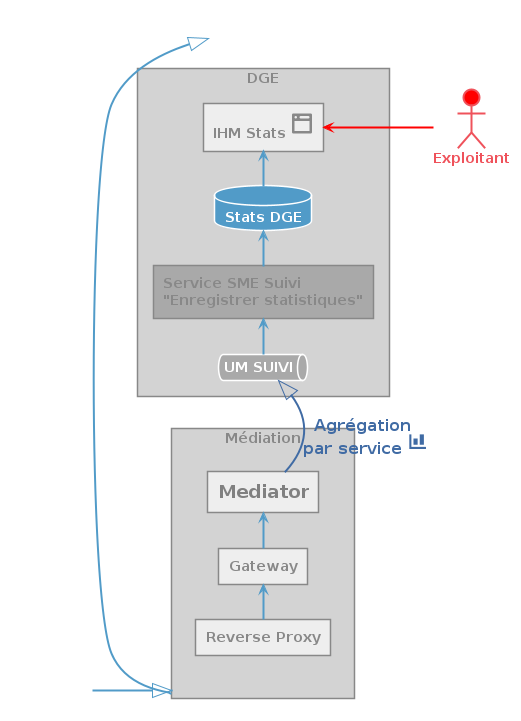

The diagram above was rendered by PlantUML. Its source (embedded in the PNG):
@startuml

skinparam backgroundColor transparent
skinparam defaultFontColor #519BC8
skinparam defaultFontStyle bold
skinparam arrowColor #519BC8
skinparam arrowThickness 2
skinparam shadowing false

skinparam actor {
    borderColor #EF525B
    backgroundColor #EF525B
    fontColor #EF525B
}
skinparam agent {
    borderColor white
    backGroundcolor #8DBF44
    fontColor white
}
skinparam database {
    borderColor white
    backGroundcolor #519BC8
    fontColor white
} 
skinparam rectangle {
    borderColor #888888
    backGroundcolor #EEEEEE
    fontColor #888888
}
skinparam cloud {
    borderColor #888888
    backGroundcolor #EEEEEE
    fontColor #888888
}
skinparam folder {
    borderColor #888888
    backGroundcolor #EEEEEE
    fontColor #888888
}
skinparam package {
    borderColor #888888
    backGroundcolor #EEEEEE
    fontColor #888888
}
skinparam frame {
    borderColor black
    backGroundcolor white
    fontColor 888888
}
skinparam component {
    borderColor white
    backGroundcolor #8DBF44
    fontColor white
}
skinparam artifact {
    borderColor white
    backGroundcolor #8DBF44
    fontColor white
}
skinparam node {
    borderColor white
    backGroundcolor #8DBF44
    fontColor white
}
skinparam queue {
    borderColor white
    backGroundcolor #8DBF44
    fontColor white
}
skinparam file {
    borderColor white
    backGroundcolor #888888
    fontColor white
}
skinparam storage {
    borderColor white
    backGroundcolor #8DBF44
    fontColor white
}
skinparam interface {
    borderColor #B30C37
    backGroundcolor #EF525B
}
skinparam boundary {
    borderColor #B30C37
    backGroundcolor #EF525B
}
skinparam entity {
    borderColor #B30C37
    backGroundcolor #EF525B
}
skinparam control {
    borderColor #B30C37
    backGroundcolor #EF525B
}
skinparam sequence {
    BoxFontColor white
    ParticipantFontColor white
    ParticipantBackgroundColor #8DBF44
    ParticipantBorderColor white
	LifeLineBorderColor #888888
	LifeLineBorderThickness 2
    DividerFontColor #555555
    DividerBorderColor #888888
    DividerBackGroundcolor #EEEEEE
}
skinparam usecase {
    borderColor white
    fontColor white
    backgroundColor #8DBF44
}
skinparam activity {
    startColor #B30C37
    endColor #B30C37
    borderColor white
    fontColor white
    backgroundColor #8DBF44
    diamondBackgroundColor #EEEEEE
    diamondBorderColor #888888
    diamondFontColor #888888
}
skinparam class {
    fontColor white
    backgroundColor white
    borderColor #8DBF44
    headerBackgroundColor #8DBF44
    headerFontColor #8DBF44
    stereotypeBorderColor #B11E3E
}
skinparam stereotype {
    cBackgroundColor physical
    cBorderColor white
    eBackgroundColor pink
    eBorderColor white
    iBackgroundColor moccasin
    iBorderColor white
    aBackgroundColor lavender
    aBorderColor white
}
skinparam state {
    attributeFontColor white
    backgroundColor #8DBF44
    fontColor white
    borderColor white
    startColor #B30C37
    endColor #B30C37
}
left to right direction
storage "<size:20>Serveur</size>" as serveur #white
rectangle "Médiation" as med #lightgrey {
	rectangle "<color:grey><size:18>Mediator</size></color>" as mediator
	rectangle "Gateway" as gateway
	rectangle "Reverse Proxy" as reverseProxy
}
storage "<size:20>Client</size>" as client #white
rectangle "DGE" as dge #lightgrey {
    queue "UM SUIVI" as umSuivi #darkgrey
    rectangle "Service SME Suivi\n&#34;Enregistrer statistiques&#34;" as restSrv #darkgrey
	database "Stats DGE" as dbStats
	rectangle "IHM Stats <size:30><&browser>" as ihm
}
actor "Exploitant" as exploit #red

mediator -[#406BA4,bold]^ umSuivi : "<color:#406BA4><b><size:16>Agrégation </size>\n<color:#406BA4><b><size:16>par service <size:25><&bar-chart>"

client -down-|> med
reverseProxy -> gateway
gateway -> mediator
med -right-|> serveur
umSuivi -> restSrv
restSrv -> dbStats
dbStats -> ihm
ihm <-[#red,bold]- exploit
@enduml